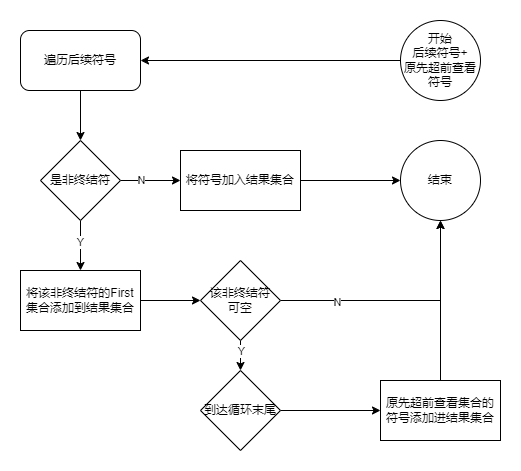

The diagram above was exported from draw.io. Its source (the exported page's mxGraphModel, read from the mxfile embedded in the PNG):
<mxGraphModel dx="1338" dy="1180" grid="1" gridSize="10" guides="1" tooltips="1" connect="1" arrows="1" fold="1" page="1" pageScale="1" pageWidth="827" pageHeight="1169" math="0" shadow="0">
  <root>
    <mxCell id="WIyWlLk6GJQsqaUBKTNV-0" />
    <mxCell id="WIyWlLk6GJQsqaUBKTNV-1" parent="WIyWlLk6GJQsqaUBKTNV-0" />
    <mxCell id="1MDHiyLQbxakp6exz5Y5-2" value="" style="edgeStyle=orthogonalEdgeStyle;rounded=0;orthogonalLoop=1;jettySize=auto;html=1;" edge="1" parent="WIyWlLk6GJQsqaUBKTNV-1" source="1MDHiyLQbxakp6exz5Y5-0" target="1MDHiyLQbxakp6exz5Y5-1">
      <mxGeometry relative="1" as="geometry" />
    </mxCell>
    <mxCell id="1MDHiyLQbxakp6exz5Y5-0" value="开始&lt;div&gt;后续符号+&lt;/div&gt;&lt;div&gt;原先超前查看符号&lt;/div&gt;" style="ellipse;whiteSpace=wrap;html=1;aspect=fixed;" vertex="1" parent="WIyWlLk6GJQsqaUBKTNV-1">
      <mxGeometry x="490" y="300" width="80" height="80" as="geometry" />
    </mxCell>
    <mxCell id="1MDHiyLQbxakp6exz5Y5-4" style="edgeStyle=orthogonalEdgeStyle;rounded=0;orthogonalLoop=1;jettySize=auto;html=1;entryX=0.5;entryY=0;entryDx=0;entryDy=0;" edge="1" parent="WIyWlLk6GJQsqaUBKTNV-1" source="1MDHiyLQbxakp6exz5Y5-1" target="1MDHiyLQbxakp6exz5Y5-3">
      <mxGeometry relative="1" as="geometry" />
    </mxCell>
    <mxCell id="1MDHiyLQbxakp6exz5Y5-1" value="遍历后续符号" style="rounded=1;whiteSpace=wrap;html=1;" vertex="1" parent="WIyWlLk6GJQsqaUBKTNV-1">
      <mxGeometry x="110" y="310" width="120" height="60" as="geometry" />
    </mxCell>
    <mxCell id="1MDHiyLQbxakp6exz5Y5-6" value="" style="edgeStyle=orthogonalEdgeStyle;rounded=0;orthogonalLoop=1;jettySize=auto;html=1;entryX=0.5;entryY=0;entryDx=0;entryDy=0;" edge="1" parent="WIyWlLk6GJQsqaUBKTNV-1" source="1MDHiyLQbxakp6exz5Y5-3" target="1MDHiyLQbxakp6exz5Y5-14">
      <mxGeometry relative="1" as="geometry">
        <mxPoint x="210" y="570" as="targetPoint" />
      </mxGeometry>
    </mxCell>
    <mxCell id="1MDHiyLQbxakp6exz5Y5-23" value="Y" style="edgeLabel;html=1;align=center;verticalAlign=middle;resizable=0;points=[];" vertex="1" connectable="0" parent="1MDHiyLQbxakp6exz5Y5-6">
      <mxGeometry x="-0.16" y="-1" relative="1" as="geometry">
        <mxPoint as="offset" />
      </mxGeometry>
    </mxCell>
    <mxCell id="1MDHiyLQbxakp6exz5Y5-8" value="" style="edgeStyle=orthogonalEdgeStyle;rounded=0;orthogonalLoop=1;jettySize=auto;html=1;" edge="1" parent="WIyWlLk6GJQsqaUBKTNV-1" source="1MDHiyLQbxakp6exz5Y5-3" target="1MDHiyLQbxakp6exz5Y5-7">
      <mxGeometry relative="1" as="geometry" />
    </mxCell>
    <mxCell id="1MDHiyLQbxakp6exz5Y5-22" value="N" style="edgeLabel;html=1;align=center;verticalAlign=middle;resizable=0;points=[];" vertex="1" connectable="0" parent="1MDHiyLQbxakp6exz5Y5-8">
      <mxGeometry x="-0.3333" y="1" relative="1" as="geometry">
        <mxPoint as="offset" />
      </mxGeometry>
    </mxCell>
    <mxCell id="1MDHiyLQbxakp6exz5Y5-3" value="是非终结符" style="rhombus;whiteSpace=wrap;html=1;" vertex="1" parent="WIyWlLk6GJQsqaUBKTNV-1">
      <mxGeometry x="130" y="420" width="80" height="80" as="geometry" />
    </mxCell>
    <mxCell id="1MDHiyLQbxakp6exz5Y5-10" value="" style="edgeStyle=orthogonalEdgeStyle;rounded=0;orthogonalLoop=1;jettySize=auto;html=1;" edge="1" parent="WIyWlLk6GJQsqaUBKTNV-1" source="1MDHiyLQbxakp6exz5Y5-7" target="1MDHiyLQbxakp6exz5Y5-9">
      <mxGeometry relative="1" as="geometry" />
    </mxCell>
    <mxCell id="1MDHiyLQbxakp6exz5Y5-7" value="将符号加入结果集合" style="whiteSpace=wrap;html=1;" vertex="1" parent="WIyWlLk6GJQsqaUBKTNV-1">
      <mxGeometry x="270" y="430" width="120" height="60" as="geometry" />
    </mxCell>
    <mxCell id="1MDHiyLQbxakp6exz5Y5-9" value="结束" style="ellipse;whiteSpace=wrap;html=1;" vertex="1" parent="WIyWlLk6GJQsqaUBKTNV-1">
      <mxGeometry x="490" y="420" width="80" height="80" as="geometry" />
    </mxCell>
    <mxCell id="1MDHiyLQbxakp6exz5Y5-16" style="edgeStyle=orthogonalEdgeStyle;rounded=0;orthogonalLoop=1;jettySize=auto;html=1;exitX=1;exitY=0.5;exitDx=0;exitDy=0;entryX=0.5;entryY=1;entryDx=0;entryDy=0;" edge="1" parent="WIyWlLk6GJQsqaUBKTNV-1" source="1MDHiyLQbxakp6exz5Y5-13" target="1MDHiyLQbxakp6exz5Y5-9">
      <mxGeometry relative="1" as="geometry" />
    </mxCell>
    <mxCell id="1MDHiyLQbxakp6exz5Y5-25" value="N" style="edgeLabel;html=1;align=center;verticalAlign=middle;resizable=0;points=[];" vertex="1" connectable="0" parent="1MDHiyLQbxakp6exz5Y5-16">
      <mxGeometry x="-0.5333" y="-1" relative="1" as="geometry">
        <mxPoint as="offset" />
      </mxGeometry>
    </mxCell>
    <mxCell id="1MDHiyLQbxakp6exz5Y5-18" value="" style="edgeStyle=orthogonalEdgeStyle;rounded=0;orthogonalLoop=1;jettySize=auto;html=1;" edge="1" parent="WIyWlLk6GJQsqaUBKTNV-1" source="1MDHiyLQbxakp6exz5Y5-13" target="1MDHiyLQbxakp6exz5Y5-17">
      <mxGeometry relative="1" as="geometry" />
    </mxCell>
    <mxCell id="1MDHiyLQbxakp6exz5Y5-26" value="Y" style="edgeLabel;html=1;align=center;verticalAlign=middle;resizable=0;points=[];" vertex="1" connectable="0" parent="1MDHiyLQbxakp6exz5Y5-18">
      <mxGeometry x="0.2" relative="1" as="geometry">
        <mxPoint as="offset" />
      </mxGeometry>
    </mxCell>
    <mxCell id="1MDHiyLQbxakp6exz5Y5-13" value="该非终结符&lt;div&gt;可空&lt;/div&gt;" style="rhombus;whiteSpace=wrap;html=1;" vertex="1" parent="WIyWlLk6GJQsqaUBKTNV-1">
      <mxGeometry x="290" y="540" width="80" height="80" as="geometry" />
    </mxCell>
    <mxCell id="1MDHiyLQbxakp6exz5Y5-15" style="edgeStyle=orthogonalEdgeStyle;rounded=0;orthogonalLoop=1;jettySize=auto;html=1;exitX=1;exitY=0.5;exitDx=0;exitDy=0;entryX=0;entryY=0.5;entryDx=0;entryDy=0;" edge="1" parent="WIyWlLk6GJQsqaUBKTNV-1" source="1MDHiyLQbxakp6exz5Y5-14" target="1MDHiyLQbxakp6exz5Y5-13">
      <mxGeometry relative="1" as="geometry" />
    </mxCell>
    <mxCell id="1MDHiyLQbxakp6exz5Y5-14" value="将该非终结符的First集合添加到结果集合" style="whiteSpace=wrap;html=1;" vertex="1" parent="WIyWlLk6GJQsqaUBKTNV-1">
      <mxGeometry x="110" y="550" width="120" height="60" as="geometry" />
    </mxCell>
    <mxCell id="1MDHiyLQbxakp6exz5Y5-20" value="" style="edgeStyle=orthogonalEdgeStyle;rounded=0;orthogonalLoop=1;jettySize=auto;html=1;" edge="1" parent="WIyWlLk6GJQsqaUBKTNV-1" source="1MDHiyLQbxakp6exz5Y5-17" target="1MDHiyLQbxakp6exz5Y5-19">
      <mxGeometry relative="1" as="geometry" />
    </mxCell>
    <mxCell id="1MDHiyLQbxakp6exz5Y5-17" value="到达循环末尾" style="rhombus;whiteSpace=wrap;html=1;" vertex="1" parent="WIyWlLk6GJQsqaUBKTNV-1">
      <mxGeometry x="290" y="650" width="80" height="80" as="geometry" />
    </mxCell>
    <mxCell id="1MDHiyLQbxakp6exz5Y5-21" style="edgeStyle=orthogonalEdgeStyle;rounded=0;orthogonalLoop=1;jettySize=auto;html=1;entryX=0.5;entryY=1;entryDx=0;entryDy=0;exitX=0.5;exitY=0;exitDx=0;exitDy=0;" edge="1" parent="WIyWlLk6GJQsqaUBKTNV-1" source="1MDHiyLQbxakp6exz5Y5-19" target="1MDHiyLQbxakp6exz5Y5-9">
      <mxGeometry relative="1" as="geometry">
        <Array as="points" />
      </mxGeometry>
    </mxCell>
    <mxCell id="1MDHiyLQbxakp6exz5Y5-19" value="原先超前查看集合的符号添加进结果集合" style="whiteSpace=wrap;html=1;" vertex="1" parent="WIyWlLk6GJQsqaUBKTNV-1">
      <mxGeometry x="470" y="660" width="120" height="60" as="geometry" />
    </mxCell>
  </root>
</mxGraphModel>